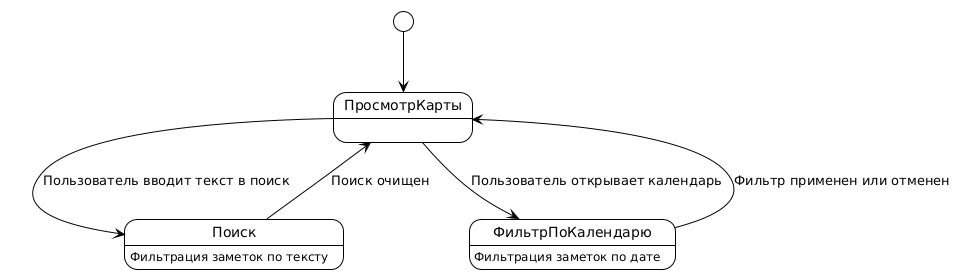

The diagram above was rendered by PlantUML. Its source (embedded in the PNG):
@startuml
!theme plain
[*] --> ПросмотрКарты

ПросмотрКарты --> Поиск : Пользователь вводит текст в поиск
Поиск: Фильтрация заметок по тексту
Поиск --> ПросмотрКарты : Поиск очищен

ПросмотрКарты --> ФильтрПоКалендарю : Пользователь открывает календарь
ФильтрПоКалендарю: Фильтрация заметок по дате
ФильтрПоКалендарю --> ПросмотрКарты : Фильтр применен или отменен
@enduml